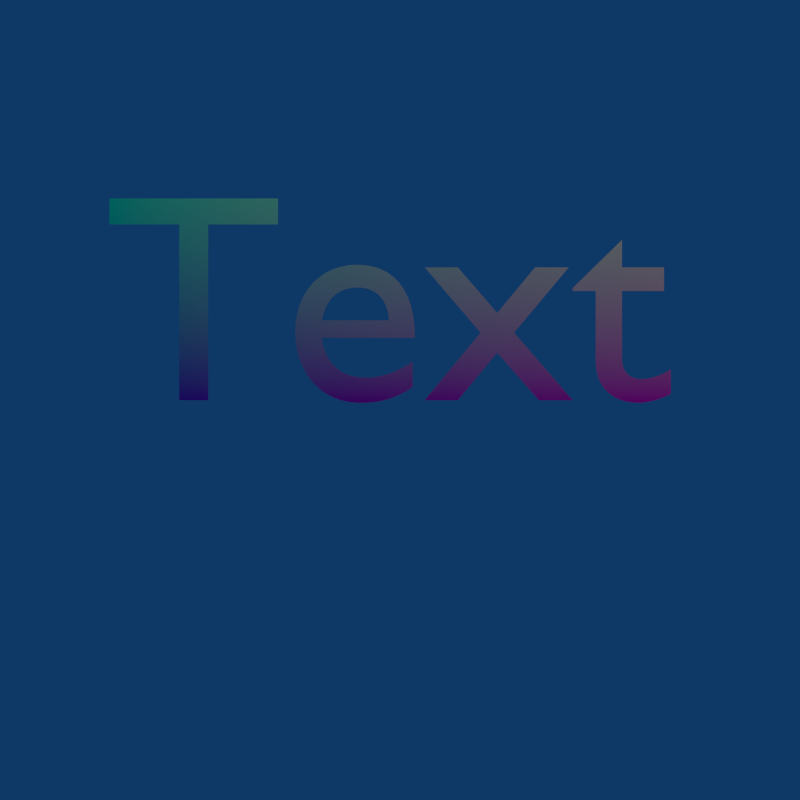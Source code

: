 # Source: texture_space_font.blend  (saved by Blender 2.79.1; exported with 4.5.12 LTS)
import bpy
from mathutils import Matrix  # noqa: F401  (used for matrix-valued properties, if any)

bpy.ops.wm.read_factory_settings(use_empty=True)
scene = bpy.context.scene
scene.name = 'Scene'

# ---- collections
col_collection_1 = bpy.data.collections.new('Collection 1'); scene.collection.children.link(col_collection_1)

# ---- materials (node trees are filled in below, after node groups)
mat_material = bpy.data.materials.new('Material')
mat_material.alpha_threshold = 0.0
mat_material.roughness = 0.5
mat_material.line_color = (0.0, 0.0, 0.0, 1.0)

# ---- material node trees
mat_material.use_nodes = True; mat_material.node_tree.nodes.clear()
_N = mat_material.node_tree.nodes; _L = mat_material.node_tree.links
n0 = _N.new('ShaderNodeOutputMaterial'); n0.name = 'Material Output'; n0.location = (300, 300)
n1 = _N.new('ShaderNodeBsdfDiffuse'); n1.name = 'Diffuse BSDF'; n1.location = (-5, 295)
n2 = _N.new('ShaderNodeTexCoord'); n2.name = 'Texture Coordinate'; n2.location = (-294, 311)
_L.new(n1.outputs[0], n0.inputs[0])
_L.new(n2.outputs[0], n1.inputs[0])
n0.is_active_output = True

# ---- world
world_world = bpy.data.worlds.new('World'); scene.world = world_world
world_world.use_nodes = True; world_world.node_tree.nodes.clear()
_N = world_world.node_tree.nodes; _L = world_world.node_tree.links
n0 = _N.new('ShaderNodeOutputWorld'); n0.name = 'World Output'; n0.location = (300, 300)
n1 = _N.new('ShaderNodeBackground'); n1.name = 'Background'; n1.location = (10, 300)
n1.inputs[0].default_value = (0.004391, 0.03955, 0.1329, 1.0)
_L.new(n1.outputs[0], n0.inputs[0])
n0.is_active_output = True
world_world.color = (0.004391, 0.03955, 0.1329)
world_world.use_sun_shadow = False
world_world.sun_shadow_jitter_overblur = 0.0
world_world.cycles.sampling_method = 'NONE'
world_world.cycles.sample_map_resolution = 256

# ---- cameras
cam_camera = bpy.data.cameras.new('Camera')
cam_camera.clip_end = 100.0
cam_camera.lens = 35.0
cam_camera.sensor_width = 32.0
cam_camera.sensor_height = 18.0
cam_camera.ortho_scale = 7.314
cam_camera.dof.focus_distance = 0.0

# ---- lights
light_lamp = bpy.data.lights.new('Lamp', 'POINT')
light_lamp.transmission_factor = 0.0
light_lamp.cutoff_distance = 30.0
light_lamp.energy = 100.0
light_lamp.shadow_buffer_clip_start = 1.001
light_lamp.shadow_soft_size = 1.0
light_lamp.shadow_maximum_resolution = 0.006
light_lamp.use_absolute_resolution = True
light_lamp.cycles.use_multiple_importance_sampling = False

# ---- curves / text
txt_text = bpy.data.curves.new('Text', 'FONT')
txt_text.dimensions = '2D'
txt_text.body = 'Text'
txt_text.materials.append(mat_material)
txt_text.use_path_clamp = True
txt_text.bevel_resolution = 0

# ---- objects
ob_text = bpy.data.objects.new('Text', txt_text)
ob_lamp = bpy.data.objects.new('Lamp', light_lamp)
ob_camera = bpy.data.objects.new('Camera', cam_camera)

# ---- transforms, parenting, visibility, modifiers, constraints
ob_text.location = (0.0, -1.0, 0.0)
ob_text.rotation_euler = (1.571, -4.371e-08, 1.571)
ob_text.show_texture_space = True
ob_text.lineart.crease_threshold = 0.0
ob_lamp.location = (4.076, 1.005, 2.904)
ob_lamp.rotation_euler = (0.6503, 0.05522, 1.866)
ob_lamp.lock_rotations_4d = False
ob_lamp.empty_display_type = 'ARROWS'
ob_lamp.color = (0.0, 0.0, 0.0, 0.0)
ob_lamp.lineart.crease_threshold = 0.0
ob_camera.location = (2.958, -8.928e-08, -1.542e-07)
ob_camera.rotation_euler = (1.571, 7.55e-08, 1.571)
ob_camera.lock_rotations_4d = False
ob_camera.empty_display_type = 'ARROWS'
ob_camera.color = (0.0, 0.0, 0.0, 0.0)
ob_camera.display_type = 'WIRE'
ob_camera.lineart.crease_threshold = 0.0

# ---- collection membership
col_collection_1.objects.link(ob_text)
col_collection_1.objects.link(ob_lamp)
col_collection_1.objects.link(ob_camera)

# ---- scene / render settings (as saved in the file)
scene.camera = ob_camera
scene.frame_start = 1; scene.frame_end = 250; scene.frame_set(1)
scene.render.engine = 'CYCLES'
scene.render.image_settings.color_mode = 'RGB'
scene.render.resolution_x = 256
scene.render.resolution_y = 256
scene.render.resolution_percentage = 50
scene.render.dither_intensity = 0.0
scene.render.use_border = True
scene.render.bake_margin = 2
scene.render.bake_bias = 0.0
scene.cycles.use_denoising = False
scene.cycles.samples = 25
scene.cycles.sampling_pattern = 'TABULATED_SOBOL'
scene.cycles.light_sampling_threshold = 0.0
scene.cycles.use_adaptive_sampling = False
scene.cycles.use_light_tree = False
scene.cycles.blur_glossy = 0.0
scene.cycles.pixel_filter_type = 'GAUSSIAN'
scene.cycles.sample_clamp_indirect = 0.0
scene.view_settings.view_transform = 'Standard'
bpy.context.view_layer.update()
